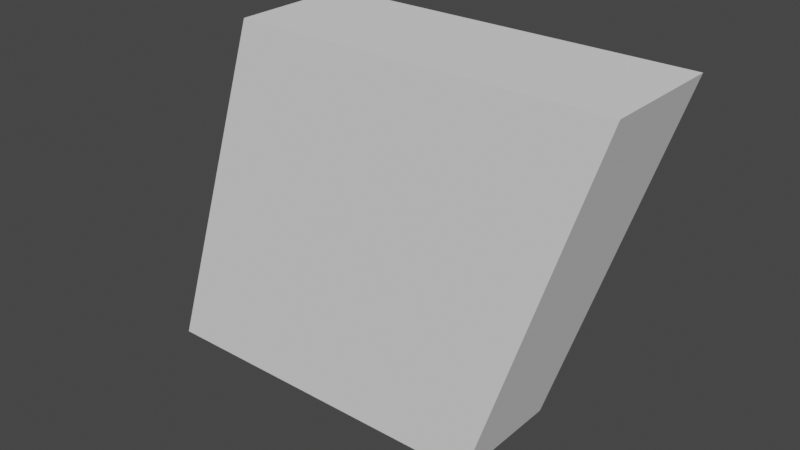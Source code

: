 # Source: parallelogram.blend  (saved by Blender 2.92.15; exported with 4.5.12 LTS)
import bpy
from mathutils import Matrix  # noqa: F401  (used for matrix-valued properties, if any)

bpy.ops.wm.read_factory_settings(use_empty=True)
scene = bpy.context.scene
scene.name = 'Scene'

# ---- collections
col_collection = bpy.data.collections.new('Collection'); scene.collection.children.link(col_collection)

# ---- world
world_world = bpy.data.worlds.new('World'); scene.world = world_world
world_world.use_nodes = True; world_world.node_tree.nodes.clear()
_N = world_world.node_tree.nodes; _L = world_world.node_tree.links
n0 = _N.new('ShaderNodeOutputWorld'); n0.name = 'World Output'; n0.location = (300, 300)
n1 = _N.new('ShaderNodeBackground'); n1.name = 'Background'; n1.location = (10, 300)
n1.inputs[0].default_value = (0.05088, 0.05088, 0.05088, 1.0)
_L.new(n1.outputs[0], n0.inputs[0])
n0.is_active_output = True
world_world.color = (0.05088, 0.05088, 0.05088)
world_world.use_sun_shadow = False
world_world.sun_shadow_jitter_overblur = 0.0

# ---- meshes
me_cube_001 = bpy.data.meshes.new('Cube.001')
me_cube_001.from_pydata([(-1.327, -1.0, -1.0), (-0.6729, -1.0, 1.0), (-1.327, 1.0, -1.0), (-0.6729, 1.0, 1.0), (0.6729, -1.0, -1.0), (1.327, -1.0, 1.0), (0.6729, 1.0, -1.0), (1.327, 1.0, 1.0)], [], [(0, 1, 3, 2), (2, 3, 7, 6), (6, 7, 5, 4), (4, 5, 1, 0), (2, 6, 4, 0), (7, 3, 1, 5)])
_uv = me_cube_001.uv_layers.new(name='UVMap')
_uv.uv.foreach_set('vector', [0.375, 0.0, 0.625, 0.0, 0.625, 0.25, 0.375, 0.25, 0.375, 0.25, 0.625, 0.25, 0.625, 0.5, 0.375, 0.5, 0.375, 0.5, 0.625, 0.5, 0.625, 0.75, 0.375, 0.75, 0.375, 0.75, 0.625, 0.75, 0.625, 1.0, 0.375, 1.0, 0.125, 0.5, 0.375, 0.5, 0.375, 0.75, 0.125, 0.75, 0.625, 0.5, 0.875, 0.5, 0.875, 0.75, 0.625, 0.75])
me_cube_001.use_remesh_fix_poles = True
me_cube_001.use_remesh_preserve_attributes = False
me_cube_001.use_mirror_vertex_groups = False
me_cube_001.update()

# ---- objects
ob_cube = bpy.data.objects.new('Cube', me_cube_001)

# ---- transforms, parenting, visibility, modifiers, constraints
ob_cube.location = (0.0, 0.0, 0.0)
ob_cube.scale = (0.075, 0.025, 0.075)
ob_cube.lineart.crease_threshold = 0.0

# ---- collection membership
col_collection.objects.link(ob_cube)

# ---- scene / render settings (as saved in the file)
scene.frame_start = 1; scene.frame_end = 250; scene.frame_set(1)
scene.render.engine = 'BLENDER_EEVEE_NEXT'
scene.cycles.use_denoising = False
scene.cycles.samples = 128
scene.cycles.sampling_pattern = 'TABULATED_SOBOL'
scene.cycles.use_adaptive_sampling = False
scene.cycles.use_light_tree = False
scene.view_settings.view_transform = 'Filmic'
bpy.context.view_layer.update()

# ---- added for rendering (the .blend has no active camera and no usable light): camera, sun
cam_auto = bpy.data.cameras.new('AutoCamera')
cam_auto.lens = 50.0
cam_auto.sensor_width = 36.0
cam_auto.clip_end = 1000.0
ob_auto_camera = bpy.data.objects.new('AutoCamera', cam_auto)
scene.collection.objects.link(ob_auto_camera)
ob_auto_camera.location = (0.235208, -0.282249, 0.188166)
ob_auto_camera.rotation_euler = (1.09748, -7.21219e-08, 0.694738)
scene.camera = ob_auto_camera
light_auto_sun = bpy.data.lights.new('AutoSun', 'SUN')
light_auto_sun.energy = 3.0
light_auto_sun.angle = 0.0523599
ob_auto_sun = bpy.data.objects.new('AutoSun', light_auto_sun)
scene.collection.objects.link(ob_auto_sun)
ob_auto_sun.rotation_euler = (0.872665, 0.174533, 0.523599)
bpy.context.view_layer.update()
